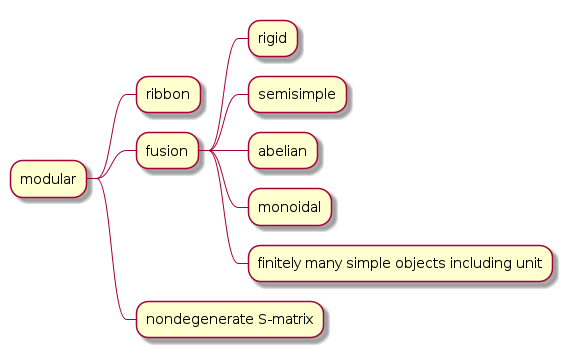

The diagram above was rendered by PlantUML. Its source (embedded in the PNG):
@startmindmap modularmap
* modular
** ribbon
** fusion
*** rigid
*** semisimple
*** abelian
*** monoidal
*** finitely many simple objects including unit
** nondegenerate S-matrix
@endmindmap